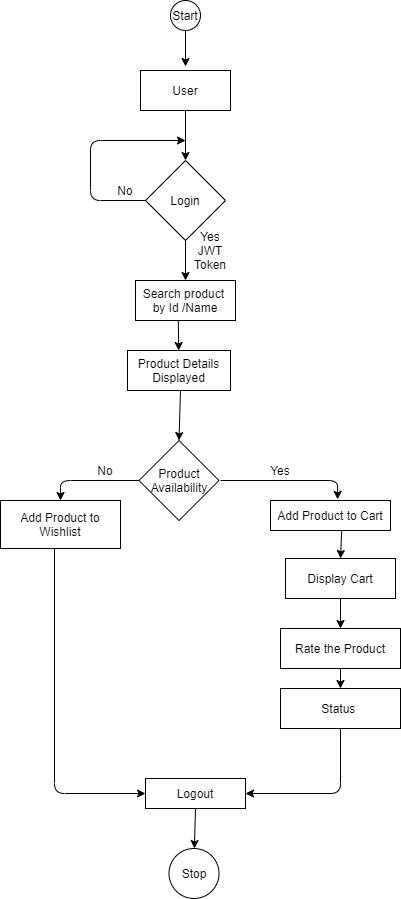

The diagram above was exported from draw.io. Its source (the exported page's mxGraphModel, read from the mxfile embedded in the PNG):
<mxGraphModel dx="1038" dy="580" grid="1" gridSize="10" guides="1" tooltips="1" connect="1" arrows="1" fold="1" page="1" pageScale="1" pageWidth="850" pageHeight="1100" math="0" shadow="0">
  <root>
    <mxCell id="0" />
    <mxCell id="1" parent="0" />
    <mxCell id="cacd_6oCx5eChaf_TD3H-3" value="Start" style="ellipse;whiteSpace=wrap;html=1;aspect=fixed;" vertex="1" parent="1">
      <mxGeometry x="350" y="20" width="30" height="30" as="geometry" />
    </mxCell>
    <mxCell id="cacd_6oCx5eChaf_TD3H-4" value="" style="endArrow=classic;html=1;exitX=0.5;exitY=1;exitDx=0;exitDy=0;" edge="1" parent="1" source="cacd_6oCx5eChaf_TD3H-3">
      <mxGeometry width="50" height="50" relative="1" as="geometry">
        <mxPoint x="370" y="60" as="sourcePoint" />
        <mxPoint x="365" y="86" as="targetPoint" />
      </mxGeometry>
    </mxCell>
    <mxCell id="cacd_6oCx5eChaf_TD3H-5" value="User" style="rounded=0;whiteSpace=wrap;html=1;" vertex="1" parent="1">
      <mxGeometry x="320" y="90" width="90" height="40" as="geometry" />
    </mxCell>
    <mxCell id="cacd_6oCx5eChaf_TD3H-6" value="Login" style="rhombus;whiteSpace=wrap;html=1;" vertex="1" parent="1">
      <mxGeometry x="325" y="180" width="80" height="80" as="geometry" />
    </mxCell>
    <mxCell id="cacd_6oCx5eChaf_TD3H-14" value="" style="endArrow=classic;html=1;exitX=0.428;exitY=0.975;exitDx=0;exitDy=0;exitPerimeter=0;" edge="1" parent="1" source="cacd_6oCx5eChaf_TD3H-20" target="cacd_6oCx5eChaf_TD3H-34">
      <mxGeometry width="50" height="50" relative="1" as="geometry">
        <mxPoint x="556.2" y="531.8" as="sourcePoint" />
        <mxPoint x="357" y="380" as="targetPoint" />
      </mxGeometry>
    </mxCell>
    <mxCell id="cacd_6oCx5eChaf_TD3H-20" value="Search product&amp;nbsp; by Id /Name" style="rounded=0;whiteSpace=wrap;html=1;" vertex="1" parent="1">
      <mxGeometry x="315" y="300" width="100" height="40" as="geometry" />
    </mxCell>
    <mxCell id="cacd_6oCx5eChaf_TD3H-21" value="No" style="text;html=1;strokeColor=none;fillColor=none;align=center;verticalAlign=middle;whiteSpace=wrap;rounded=0;" vertex="1" parent="1">
      <mxGeometry x="285" y="200" width="40" height="20" as="geometry" />
    </mxCell>
    <mxCell id="cacd_6oCx5eChaf_TD3H-23" value="" style="endArrow=classic;html=1;exitX=0.5;exitY=1;exitDx=0;exitDy=0;entryX=0.5;entryY=0;entryDx=0;entryDy=0;" edge="1" parent="1" source="cacd_6oCx5eChaf_TD3H-5" target="cacd_6oCx5eChaf_TD3H-6">
      <mxGeometry width="50" height="50" relative="1" as="geometry">
        <mxPoint x="400" y="290" as="sourcePoint" />
        <mxPoint x="450" y="240" as="targetPoint" />
      </mxGeometry>
    </mxCell>
    <mxCell id="cacd_6oCx5eChaf_TD3H-24" value="" style="endArrow=classic;html=1;exitX=0;exitY=0.5;exitDx=0;exitDy=0;" edge="1" parent="1" source="cacd_6oCx5eChaf_TD3H-6">
      <mxGeometry width="50" height="50" relative="1" as="geometry">
        <mxPoint x="400" y="290" as="sourcePoint" />
        <mxPoint x="365" y="160" as="targetPoint" />
        <Array as="points">
          <mxPoint x="270" y="220" />
          <mxPoint x="270" y="160" />
        </Array>
      </mxGeometry>
    </mxCell>
    <mxCell id="cacd_6oCx5eChaf_TD3H-30" value="" style="endArrow=classic;html=1;exitX=0.5;exitY=1;exitDx=0;exitDy=0;" edge="1" parent="1" source="cacd_6oCx5eChaf_TD3H-6">
      <mxGeometry width="50" height="50" relative="1" as="geometry">
        <mxPoint x="400" y="350" as="sourcePoint" />
        <mxPoint x="365" y="300" as="targetPoint" />
      </mxGeometry>
    </mxCell>
    <mxCell id="cacd_6oCx5eChaf_TD3H-32" value="Yes&lt;br&gt;JWT Token" style="text;html=1;strokeColor=none;fillColor=none;align=center;verticalAlign=middle;whiteSpace=wrap;rounded=0;" vertex="1" parent="1">
      <mxGeometry x="370" y="260" width="40" height="20" as="geometry" />
    </mxCell>
    <mxCell id="cacd_6oCx5eChaf_TD3H-34" value="Product Details Displayed" style="rounded=0;whiteSpace=wrap;html=1;" vertex="1" parent="1">
      <mxGeometry x="307" y="370" width="103" height="40" as="geometry" />
    </mxCell>
    <mxCell id="cacd_6oCx5eChaf_TD3H-36" value="Product Availability" style="rhombus;whiteSpace=wrap;html=1;" vertex="1" parent="1">
      <mxGeometry x="318.5" y="460" width="80" height="80" as="geometry" />
    </mxCell>
    <mxCell id="cacd_6oCx5eChaf_TD3H-37" value="" style="endArrow=classic;html=1;entryX=0.5;entryY=0;entryDx=0;entryDy=0;" edge="1" parent="1" target="cacd_6oCx5eChaf_TD3H-36">
      <mxGeometry width="50" height="50" relative="1" as="geometry">
        <mxPoint x="360" y="410" as="sourcePoint" />
        <mxPoint x="360" y="440" as="targetPoint" />
      </mxGeometry>
    </mxCell>
    <mxCell id="cacd_6oCx5eChaf_TD3H-39" value="Add Product to Cart" style="rounded=0;whiteSpace=wrap;html=1;" vertex="1" parent="1">
      <mxGeometry x="450" y="520" width="120" height="30" as="geometry" />
    </mxCell>
    <mxCell id="cacd_6oCx5eChaf_TD3H-40" value="Add Product to Wishlist" style="rounded=0;whiteSpace=wrap;html=1;" vertex="1" parent="1">
      <mxGeometry x="180" y="520" width="120" height="48" as="geometry" />
    </mxCell>
    <mxCell id="cacd_6oCx5eChaf_TD3H-41" value="" style="endArrow=classic;html=1;exitX=0;exitY=0.5;exitDx=0;exitDy=0;entryX=0.5;entryY=0;entryDx=0;entryDy=0;" edge="1" parent="1" source="cacd_6oCx5eChaf_TD3H-36">
      <mxGeometry width="50" height="50" relative="1" as="geometry">
        <mxPoint x="400" y="460" as="sourcePoint" />
        <mxPoint x="240" y="520" as="targetPoint" />
        <Array as="points">
          <mxPoint x="240" y="500" />
        </Array>
      </mxGeometry>
    </mxCell>
    <mxCell id="cacd_6oCx5eChaf_TD3H-42" value="" style="endArrow=classic;html=1;entryX=0.56;entryY=-0.037;entryDx=0;entryDy=0;entryPerimeter=0;" edge="1" parent="1" target="cacd_6oCx5eChaf_TD3H-39">
      <mxGeometry width="50" height="50" relative="1" as="geometry">
        <mxPoint x="400" y="500" as="sourcePoint" />
        <mxPoint x="450" y="410" as="targetPoint" />
        <Array as="points">
          <mxPoint x="517" y="500" />
        </Array>
      </mxGeometry>
    </mxCell>
    <mxCell id="cacd_6oCx5eChaf_TD3H-43" value="No" style="text;html=1;strokeColor=none;fillColor=none;align=center;verticalAlign=middle;whiteSpace=wrap;rounded=0;" vertex="1" parent="1">
      <mxGeometry x="265" y="480" width="40" height="20" as="geometry" />
    </mxCell>
    <mxCell id="cacd_6oCx5eChaf_TD3H-44" value="Yes" style="text;html=1;strokeColor=none;fillColor=none;align=center;verticalAlign=middle;whiteSpace=wrap;rounded=0;" vertex="1" parent="1">
      <mxGeometry x="440" y="480" width="40" height="20" as="geometry" />
    </mxCell>
    <mxCell id="cacd_6oCx5eChaf_TD3H-45" value="Rate the Product" style="rounded=0;whiteSpace=wrap;html=1;" vertex="1" parent="1">
      <mxGeometry x="460" y="648" width="120" height="40" as="geometry" />
    </mxCell>
    <mxCell id="cacd_6oCx5eChaf_TD3H-46" value="" style="endArrow=classic;html=1;entryX=0.5;entryY=0;entryDx=0;entryDy=0;" edge="1" parent="1" source="cacd_6oCx5eChaf_TD3H-54" target="cacd_6oCx5eChaf_TD3H-45">
      <mxGeometry width="50" height="50" relative="1" as="geometry">
        <mxPoint x="520" y="598" as="sourcePoint" />
        <mxPoint x="450" y="560" as="targetPoint" />
      </mxGeometry>
    </mxCell>
    <mxCell id="cacd_6oCx5eChaf_TD3H-47" value="Status&amp;nbsp;" style="rounded=0;whiteSpace=wrap;html=1;" vertex="1" parent="1">
      <mxGeometry x="460" y="708" width="120" height="40" as="geometry" />
    </mxCell>
    <mxCell id="cacd_6oCx5eChaf_TD3H-48" value="Stop" style="ellipse;whiteSpace=wrap;html=1;aspect=fixed;" vertex="1" parent="1">
      <mxGeometry x="348.5" y="868" width="50" height="50" as="geometry" />
    </mxCell>
    <mxCell id="cacd_6oCx5eChaf_TD3H-49" value="" style="endArrow=classic;html=1;exitX=0.5;exitY=1;exitDx=0;exitDy=0;entryX=0.5;entryY=0;entryDx=0;entryDy=0;" edge="1" parent="1" source="cacd_6oCx5eChaf_TD3H-45" target="cacd_6oCx5eChaf_TD3H-47">
      <mxGeometry width="50" height="50" relative="1" as="geometry">
        <mxPoint x="400" y="610" as="sourcePoint" />
        <mxPoint x="450" y="560" as="targetPoint" />
      </mxGeometry>
    </mxCell>
    <mxCell id="cacd_6oCx5eChaf_TD3H-51" value="" style="endArrow=classic;html=1;entryX=0;entryY=0.5;entryDx=0;entryDy=0;" edge="1" parent="1" target="cacd_6oCx5eChaf_TD3H-57">
      <mxGeometry width="50" height="50" relative="1" as="geometry">
        <mxPoint x="234" y="568" as="sourcePoint" />
        <mxPoint x="450" y="670" as="targetPoint" />
        <Array as="points">
          <mxPoint x="234" y="813" />
        </Array>
      </mxGeometry>
    </mxCell>
    <mxCell id="cacd_6oCx5eChaf_TD3H-54" value="Display Cart" style="rounded=0;whiteSpace=wrap;html=1;" vertex="1" parent="1">
      <mxGeometry x="465" y="578" width="110" height="40" as="geometry" />
    </mxCell>
    <mxCell id="cacd_6oCx5eChaf_TD3H-56" value="" style="endArrow=classic;html=1;entryX=0.5;entryY=0;entryDx=0;entryDy=0;exitX=0.593;exitY=1.02;exitDx=0;exitDy=0;exitPerimeter=0;" edge="1" parent="1" source="cacd_6oCx5eChaf_TD3H-39" target="cacd_6oCx5eChaf_TD3H-54">
      <mxGeometry width="50" height="50" relative="1" as="geometry">
        <mxPoint x="515" y="548" as="sourcePoint" />
        <mxPoint x="450" y="688" as="targetPoint" />
      </mxGeometry>
    </mxCell>
    <mxCell id="cacd_6oCx5eChaf_TD3H-57" value="Logout" style="rounded=0;whiteSpace=wrap;html=1;" vertex="1" parent="1">
      <mxGeometry x="325" y="798" width="100" height="30" as="geometry" />
    </mxCell>
    <mxCell id="cacd_6oCx5eChaf_TD3H-58" value="" style="endArrow=classic;html=1;exitX=0.5;exitY=1;exitDx=0;exitDy=0;" edge="1" parent="1" source="cacd_6oCx5eChaf_TD3H-57" target="cacd_6oCx5eChaf_TD3H-48">
      <mxGeometry width="50" height="50" relative="1" as="geometry">
        <mxPoint x="400" y="738" as="sourcePoint" />
        <mxPoint x="450" y="688" as="targetPoint" />
      </mxGeometry>
    </mxCell>
    <mxCell id="cacd_6oCx5eChaf_TD3H-59" value="" style="endArrow=classic;html=1;exitX=0.5;exitY=1;exitDx=0;exitDy=0;entryX=1;entryY=0.5;entryDx=0;entryDy=0;" edge="1" parent="1" source="cacd_6oCx5eChaf_TD3H-47" target="cacd_6oCx5eChaf_TD3H-57">
      <mxGeometry width="50" height="50" relative="1" as="geometry">
        <mxPoint x="400" y="738" as="sourcePoint" />
        <mxPoint x="450" y="688" as="targetPoint" />
        <Array as="points">
          <mxPoint x="520" y="813" />
        </Array>
      </mxGeometry>
    </mxCell>
  </root>
</mxGraphModel>